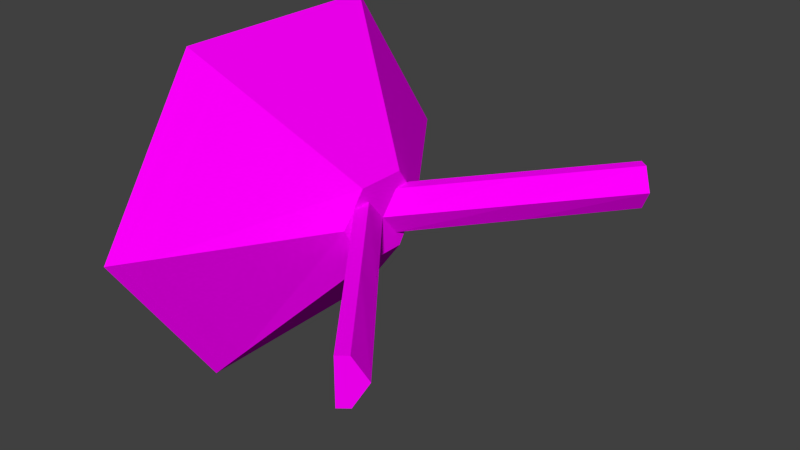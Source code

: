 # Source: cyber_access_port.blend  (saved by Blender 2.72.0; exported with 4.5.12 LTS)
import bpy
from mathutils import Matrix  # noqa: F401  (used for matrix-valued properties, if any)

bpy.ops.wm.read_factory_settings(use_empty=True)
scene = bpy.context.scene
scene.name = 'Scene'

# ---- collections
col_collection_1 = bpy.data.collections.new('Collection 1'); scene.collection.children.link(col_collection_1)

# ---- images (referenced by path relative to the original .blend; pixels are not part of the script)
import os
ASSET_DIR = os.environ.get("B2B_ASSET_DIR", "")  # directory of the original .blend (textures are referenced by path, not embedded)
HERE = os.path.dirname(os.path.abspath(__file__))  # packed textures are extracted next to this script under _unpacked/

def load_image(name, relpath, width, height, colorspace="sRGB"):
    """Load a texture the original file referenced (path relative to the .blend, or extracted next to this script)."""
    p = next((c for c in (os.path.join(HERE, relpath), os.path.join(ASSET_DIR, relpath)) if relpath and os.path.exists(c)), "")
    if p:
        img = bpy.data.images.load(p, check_existing=True)
        img.name = name
    else:  # same state as the original file: an image datablock whose file is absent (Cycles renders it pink)
        img = bpy.data.images.new(name, width, height)
        img.source = "FILE"
        img.filepath = "//" + (relpath or name)
    img.colorspace_settings.name = colorspace
    return img
img_console3_1_tga = load_image('console3_1.tga', 'console3_1.tga', 1024, 1024, 'sRGB')
img_console1_7_tga = load_image('console1_7.tga', 'console1_7.tga', 1024, 1024, 'sRGB')

# ---- materials (node trees are filled in below, after node groups)
mat_console3_1 = bpy.data.materials.new('console3_1')
mat_console3_1.alpha_threshold = 0.0
mat_console3_1.roughness = 0.5
mat_console3_1.line_color = (0.0, 0.0, 0.0, 1.0)
mat_material_001 = bpy.data.materials.new('Material.001')
mat_material_001.alpha_threshold = 0.0
mat_material_001.roughness = 0.5

# ---- material node trees
mat_console3_1.use_nodes = True; mat_console3_1.node_tree.nodes.clear()
_N = mat_console3_1.node_tree.nodes; _L = mat_console3_1.node_tree.links
n0 = _N.new('ShaderNodeOutputMaterial'); n0.name = 'Material Output'; n0.location = (300, 300)
n1 = _N.new('ShaderNodeBsdfDiffuse'); n1.name = 'Diffuse BSDF'; n1.location = (10, 300)
n2 = _N.new('ShaderNodeTexImage'); n2.name = 'Image Texture'; n2.location = (-180, 300)
n2.width = 140
n2.image = img_console3_1_tga
_L.new(n1.outputs[0], n0.inputs[0])
_L.new(n2.outputs[0], n1.inputs[0])
n0.is_active_output = True
mat_material_001.use_nodes = True; mat_material_001.node_tree.nodes.clear()
_N = mat_material_001.node_tree.nodes; _L = mat_material_001.node_tree.links
n0 = _N.new('ShaderNodeOutputMaterial'); n0.name = 'Material Output'; n0.location = (300, 300)
n1 = _N.new('ShaderNodeBsdfDiffuse'); n1.name = 'Diffuse BSDF'; n1.location = (10, 300)
n2 = _N.new('ShaderNodeTexImage'); n2.name = 'Image Texture'; n2.location = (-180, 300)
n2.width = 140
n2.image = img_console1_7_tga
_L.new(n1.outputs[0], n0.inputs[0])
_L.new(n2.outputs[0], n1.inputs[0])
n0.is_active_output = True

# ---- world
world_world = bpy.data.worlds.new('World'); scene.world = world_world
world_world.color = (0.05088, 0.05088, 0.05088)
world_world.use_sun_shadow = False
world_world.sun_shadow_jitter_overblur = 0.0
world_world.cycles.sampling_method = 'MANUAL'
world_world.cycles.sample_map_resolution = 256

# ---- meshes
me_cylinder = bpy.data.meshes.new('Cylinder')
me_cylinder.from_pydata([(0.0003679, 1.0, 0.002296), (0.5535, 0.2322, 0.006258), (0.0003679, 0.5, -0.7564), (0.5535, 0.1162, -0.1697), (0.0003679, -0.5, -0.7564), (0.5535, -0.1157, -0.1697), (0.0003679, -1.0, 0.002296), (0.5535, -0.2317, 0.03477), (0.0003678, -0.5, 0.761), (0.5535, -0.1157, 0.1822), (0.0003678, 0.5, 0.761), (0.5535, 0.1162, 0.1822), (0.5516, -0.1667, -0.0985), (0.5516, -0.07677, -0.0985), (1.247, -0.9607, -0.0985), (1.205, -0.9944, -0.0985), (0.5516, -0.1667, 0.1087), (0.5516, -0.07677, 0.1087), (1.247, -0.9607, 0.1087), (1.205, -0.9944, 0.1087), (0.5516, 0.007901, 0.005081), (1.298, -0.9202, 0.005081), (0.8995, -0.5188, 0.1087), (0.8995, -0.5188, -0.0985), (0.8784, -0.5805, 0.1087), (0.8784, -0.5805, -0.0985), (0.9249, -0.4562, 0.005081), (0.5516, 0.1802, 0.1087), (0.5516, 0.09035, 0.1087), (1.247, 0.9743, 0.1087), (1.205, 1.008, 0.1087), (0.5516, 0.1802, -0.0985), (0.5516, 0.09035, -0.0985), (1.247, 0.9743, -0.0985), (1.205, 1.008, -0.0985), (0.5516, 0.005675, 0.005081), (1.298, 0.9338, 0.005081), (0.8995, 0.5323, -0.0985), (0.8995, 0.5323, 0.1087), (0.8784, 0.5941, -0.0985), (0.8784, 0.5941, 0.1087), (0.9249, 0.4697, 0.005081), (0.1033, 0.8572, 0.003033), (0.1033, 0.4286, -0.6473), (0.1033, -0.4285, -0.6473), (0.1033, -0.8571, 0.008335), (0.1033, -0.4285, 0.6534), (0.1033, 0.4286, 0.6534), (0.03029, 0.4792, -0.7247), (0.03029, -0.4792, -0.7247), (0.03029, -0.9584, 0.004052), (0.03029, -0.4792, 0.7297), (0.03029, 0.4792, 0.7297), (0.03029, 0.9585, 0.00251)], [], [(42, 1, 3, 43), (43, 3, 5, 44), (44, 5, 7, 45), (45, 7, 9, 46), (3, 1, 11, 9, 7, 5), (47, 11, 1, 42), (46, 9, 11, 47), (23, 13, 20, 26), (18, 19, 15, 14), (24, 16, 12, 25), (25, 23, 14, 15), (24, 22, 17, 16), (22, 18, 21, 26), (18, 14, 21), (13, 17, 20), (14, 23, 26, 21), (19, 24, 25, 15), (12, 13, 23, 25), (19, 18, 22, 24), (17, 22, 26, 20), (38, 28, 35, 41), (33, 34, 30, 29), (39, 31, 27, 40), (40, 38, 29, 30), (39, 37, 32, 31), (37, 33, 36, 41), (33, 29, 36), (28, 32, 35), (29, 38, 41, 36), (34, 39, 40, 30), (27, 28, 38, 40), (34, 33, 37, 39), (32, 37, 41, 35), (53, 42, 43, 48), (48, 43, 44, 49), (49, 44, 45, 50), (50, 45, 46, 51), (52, 47, 42, 53), (51, 46, 47, 52), (0, 53, 48, 2), (2, 48, 49, 4), (4, 49, 50, 6), (6, 50, 51, 8), (10, 52, 53, 0), (8, 51, 52, 10)])
me_cylinder.polygons.foreach_set('material_index', [0, 0, 0, 0, 0, 0, 0, 1, 1, 1, 1, 1, 1, 1, 0, 1, 1, 1, 1, 1, 1, 1, 1, 1, 1, 1, 1, 0, 1, 1, 1, 1, 1, 0, 0, 0, 0, 0, 0, 0, 0, 0, 0, 0, 0])
_uv = me_cylinder.uv_layers.new(name='UVMap')
_uv.uv.foreach_set('vector', [0.09366, 0.8125, 0.4389, 0.001909, 0.5685, 0.001909, 0.9093, 0.8125, 0.09327, 0.8102, 0.4419, 0.0, 0.5579, 0.0, 0.9075, 0.8102, 0.09017, 0.8111, 0.4371, 0.005381, 0.5667, 0.005381, 0.9104, 0.8111, 0.07645, 0.814, 0.3898, -0.001357, 0.6106, -0.001357, 0.9208, 0.814, 0.5632, 0.1145, 0.6294, 0.237, 0.5632, 0.3595, 0.4309, 0.3595, 0.3647, 0.237, 0.4308, 0.1145, 0.08557, 0.8128, 0.4359, 0.002267, 0.5655, 0.002267, 0.9131, 0.8128, 0.07148, 0.814, 0.3843, 0.0, 0.6162, 0.0, 0.9286, 0.814, 0.8273, 0.5, 0.8273, 0.9999, 0.5, 0.9999, 0.5, 0.5, 0.0, 0.0, 0.0, 0.0, 0.0, 0.0, 0.0, 0.0, 0.3393, 0.07935, 0.3393, 0.01124, 0.6607, 0.01124, 0.6607, 0.07935, 0.0, 0.0, 0.0, 0.0, 0.0, 0.0, 0.0, 0.0, 0.0, 0.0, 0.0, 0.0, 0.0, 0.0, 0.0, 0.0, 0.1727, 0.5, 0.1727, 5.716e-05, 0.5, 5.716e-05, 0.5, 0.5, 0.0, 0.0, 0.0, 0.0, 0.0, 0.0, 0.0, 0.0, 0.0, 0.0, 0.0, 0.0, 0.8273, 5.728e-05, 0.8273, 0.5, 0.5, 0.5, 0.5, 5.716e-05, 0.3393, 0.4717, 0.3393, 0.07935, 0.6607, 0.07935, 0.6607, 0.4717, 0.0, 0.0, 0.0, 0.0, 0.0, 0.0, 0.0, 0.0, 0.0, 0.0, 0.0, 0.0, 0.0, 0.0, 0.0, 0.0, 0.1727, 0.9999, 0.1727, 0.5, 0.5, 0.5, 0.5, 0.9999, 0.8273, 0.5, 0.8273, 0.9999, 0.5, 0.9999, 0.5, 0.5, 0.0, 0.0, 0.0, 0.0, 0.0, 0.0, 0.0, 0.0, 0.3393, 0.07935, 0.3393, 0.01124, 0.6607, 0.01124, 0.6607, 0.07935, 0.0, 0.0, 0.0, 0.0, 0.0, 0.0, 0.0, 0.0, 0.0, 0.0, 0.0, 0.0, 0.0, 0.0, 0.0, 0.0, 0.1727, 0.5, 0.1727, 5.716e-05, 0.5, 5.716e-05, 0.5, 0.5, 0.0, 0.0, 0.0, 0.0, 0.0, 0.0, 0.0, 0.0, 0.0, 0.0, 0.0, 0.0, 0.8273, 5.728e-05, 0.8273, 0.5, 0.5, 0.5, 0.5, 5.716e-05, 0.3393, 0.4717, 0.3393, 0.07935, 0.6607, 0.07935, 0.6607, 0.4717, 0.0, 0.0, 0.0, 0.0, 0.0, 0.0, 0.0, 0.0, 0.0, 0.0, 0.0, 0.0, 0.0, 0.0, 0.0, 0.0, 0.1727, 0.9999, 0.1727, 0.5, 0.5, 0.5, 0.5, 0.9999, 0.03771, 0.9439, 0.09366, 0.8125, 0.9093, 0.8125, 0.9645, 0.9439, 0.03678, 0.9414, 0.09327, 0.8102, 0.9075, 0.8102, 0.9641, 0.9414, 0.03395, 0.9417, 0.09017, 0.8111, 0.9104, 0.8111, 0.9661, 0.9417, 0.02568, 0.9461, 0.07645, 0.814, 0.9208, 0.814, 0.9711, 0.9461, 0.0288, 0.9442, 0.08557, 0.8128, 0.9131, 0.8128, 0.9694, 0.9442, 0.02079, 0.9459, 0.07148, 0.814, 0.9286, 0.814, 0.9792, 0.9459, 0.01477, 0.9978, 0.03771, 0.9439, 0.9645, 0.9439, 0.9871, 0.9978, 0.01362, 0.9953, 0.03678, 0.9414, 0.9641, 0.9414, 0.9874, 0.9953, 0.0109, 0.9953, 0.03395, 0.9417, 0.9661, 0.9417, 0.9889, 0.9953, 0.004853, 1.0, 0.02568, 0.9461, 0.9711, 0.9461, 0.9917, 1.0, 0.005522, 0.9981, 0.0288, 0.9442, 0.9694, 0.9442, 0.9925, 0.9981, 0.0, 1.0, 0.02079, 0.9459, 0.9792, 0.9459, 1.0, 1.0])
me_cylinder.materials.append(mat_console3_1)
me_cylinder.materials.append(mat_material_001)
me_cylinder.use_remesh_preserve_volume = False
me_cylinder.use_remesh_preserve_attributes = False
me_cylinder.use_mirror_vertex_groups = False
me_cylinder.update()

# ---- objects
ob_cyberport_mesh = bpy.data.objects.new('cyberport_mesh', me_cylinder)

# ---- transforms, parenting, visibility, modifiers, constraints
ob_cyberport_mesh.location = (0.0, 0.0, 0.0)
ob_cyberport_mesh.lineart.crease_threshold = 0.0

# ---- collection membership
col_collection_1.objects.link(ob_cyberport_mesh)

# ---- scene / render settings (as saved in the file)
scene.frame_start = 1; scene.frame_end = 250; scene.frame_set(1)
scene.render.engine = 'CYCLES'
scene.render.resolution_percentage = 50
scene.render.dither_intensity = 0.0
scene.cycles.use_denoising = False
scene.cycles.samples = 10
scene.cycles.sampling_pattern = 'TABULATED_SOBOL'
scene.cycles.light_sampling_threshold = 0.0
scene.cycles.use_adaptive_sampling = False
scene.cycles.use_light_tree = False
scene.cycles.blur_glossy = 0.0
scene.cycles.pixel_filter_type = 'GAUSSIAN'
scene.cycles.sample_clamp_indirect = 0.0
scene.view_settings.view_transform = 'Standard'
bpy.context.view_layer.update()

# ---- added for rendering (the .blend has no active camera and no usable light): camera, sun
cam_auto = bpy.data.cameras.new('AutoCamera')
cam_auto.lens = 50.0
cam_auto.sensor_width = 36.0
cam_auto.clip_end = 1000.0
ob_auto_camera = bpy.data.objects.new('AutoCamera', cam_auto)
scene.collection.objects.link(ob_auto_camera)
ob_auto_camera.location = (3.26928, -3.14005, 2.09832)
ob_auto_camera.rotation_euler = (1.09748, -7.21219e-08, 0.694738)
scene.camera = ob_auto_camera
light_auto_sun = bpy.data.lights.new('AutoSun', 'SUN')
light_auto_sun.energy = 3.0
light_auto_sun.angle = 0.0523599
ob_auto_sun = bpy.data.objects.new('AutoSun', light_auto_sun)
scene.collection.objects.link(ob_auto_sun)
ob_auto_sun.rotation_euler = (0.872665, 0.174533, 0.523599)
bpy.context.view_layer.update()
